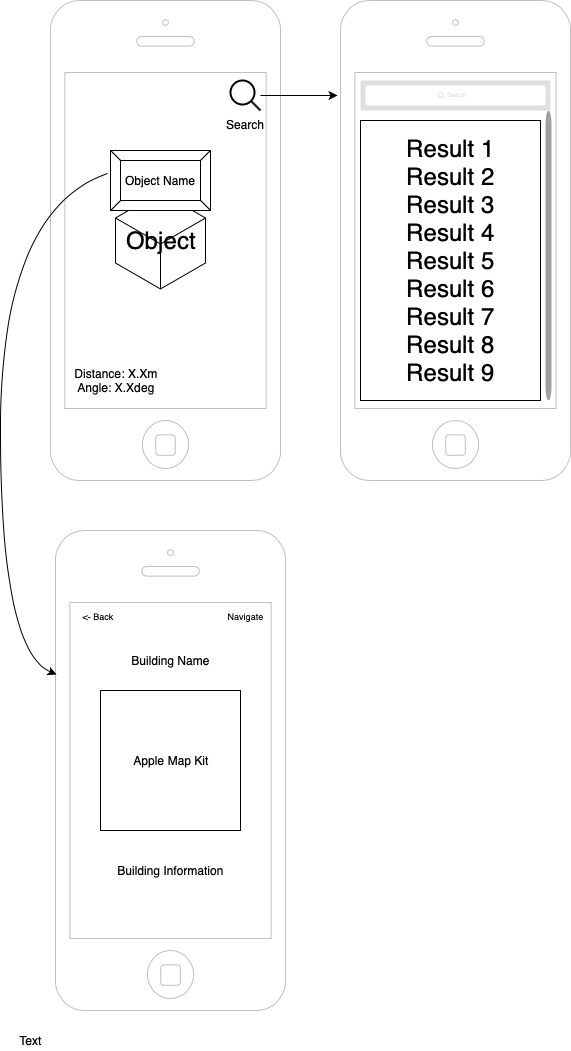

The diagram above was exported from draw.io. Its source (the exported page's mxGraphModel, read from the mxfile embedded in the PNG):
<mxGraphModel dx="570" dy="503" grid="1" gridSize="10" guides="1" tooltips="1" connect="1" arrows="1" fold="1" page="1" pageScale="1" pageWidth="850" pageHeight="1100" math="0" shadow="0">
  <root>
    <mxCell id="0" />
    <mxCell id="1" parent="0" />
    <mxCell id="Lv6eN5LMdz57oVApkooM-20" value="" style="html=1;verticalLabelPosition=bottom;labelBackgroundColor=#ffffff;verticalAlign=top;shadow=0;dashed=0;strokeWidth=1;shape=mxgraph.ios7.misc.iphone;fillColor=#ffffff;strokeColor=#c0c0c0;" parent="1" vertex="1">
      <mxGeometry x="360" width="230" height="480" as="geometry" />
    </mxCell>
    <mxCell id="Lv6eN5LMdz57oVApkooM-19" value="" style="html=1;verticalLabelPosition=bottom;labelBackgroundColor=#ffffff;verticalAlign=top;shadow=0;dashed=0;strokeWidth=1;shape=mxgraph.ios7.misc.iphone;fillColor=#ffffff;strokeColor=#c0c0c0;" parent="1" vertex="1">
      <mxGeometry x="70" width="230" height="480" as="geometry" />
    </mxCell>
    <mxCell id="Lv6eN5LMdz57oVApkooM-146" style="edgeStyle=orthogonalEdgeStyle;rounded=0;orthogonalLoop=1;jettySize=auto;html=1;entryX=-0.013;entryY=0.198;entryDx=0;entryDy=0;entryPerimeter=0;" parent="1" source="Lv6eN5LMdz57oVApkooM-4" target="Lv6eN5LMdz57oVApkooM-20" edge="1">
      <mxGeometry relative="1" as="geometry" />
    </mxCell>
    <mxCell id="Lv6eN5LMdz57oVApkooM-4" value="Search" style="html=1;verticalLabelPosition=bottom;align=center;labelBackgroundColor=#ffffff;verticalAlign=top;strokeWidth=2;strokeColor=#000000;fillColor=#ffffff;shadow=0;dashed=0;shape=mxgraph.ios7.icons.looking_glass;fontFamily=Helvetica;fontSize=12;fontColor=#000000;" parent="1" vertex="1">
      <mxGeometry x="250" y="80" width="30" height="30" as="geometry" />
    </mxCell>
    <UserObject label="Distance: X.Xm&lt;br&gt;Angle: X.Xdeg&lt;br&gt;" placeholders="1" name="Variable" id="Lv6eN5LMdz57oVApkooM-5">
      <mxCell style="text;html=1;strokeColor=none;fillColor=none;align=center;verticalAlign=middle;whiteSpace=wrap;overflow=hidden;" parent="1" vertex="1">
        <mxGeometry x="90" y="360" width="90" height="40" as="geometry" />
      </mxCell>
    </UserObject>
    <mxCell id="Lv6eN5LMdz57oVApkooM-10" value="&lt;font style=&quot;font-size: 24px&quot;&gt;Object&lt;/font&gt;" style="html=1;whiteSpace=wrap;aspect=fixed;shape=isoCube;backgroundOutline=1;" parent="1" vertex="1">
      <mxGeometry x="135" y="190" width="90" height="100" as="geometry" />
    </mxCell>
    <mxCell id="Lv6eN5LMdz57oVApkooM-13" value="Object Name" style="labelPosition=center;verticalLabelPosition=middle;align=center;html=1;shape=mxgraph.basic.button;dx=10;" parent="1" vertex="1">
      <mxGeometry x="130" y="150" width="100" height="60" as="geometry" />
    </mxCell>
    <mxCell id="Lv6eN5LMdz57oVApkooM-22" value="" style="html=1;verticalLabelPosition=bottom;labelBackgroundColor=#ffffff;verticalAlign=top;shadow=0;dashed=0;strokeWidth=2;shape=mxgraph.ios7.misc.scroll_(vertical);fillColor=#a0a0a0;" parent="1" vertex="1">
      <mxGeometry x="565" y="110" width="6" height="290" as="geometry" />
    </mxCell>
    <mxCell id="Lv6eN5LMdz57oVApkooM-23" value="" style="shape=rect;fillColor=#e0e0e0;strokeColor=none;" parent="1" vertex="1">
      <mxGeometry x="380" y="80" width="190" height="30" as="geometry" />
    </mxCell>
    <mxCell id="Lv6eN5LMdz57oVApkooM-24" value="" style="html=1;strokeWidth=1;shadow=0;dashed=0;shape=mxgraph.ios7ui.marginRect;rx=3;ry=3;rectMargin=5;fillColor=#ffffff;strokeColor=none;" parent="Lv6eN5LMdz57oVApkooM-23" vertex="1">
      <mxGeometry width="190" height="30" as="geometry" />
    </mxCell>
    <mxCell id="Lv6eN5LMdz57oVApkooM-25" value="Search" style="shape=mxgraph.ios7.icons.looking_glass;strokeColor=#e0e0e0;fillColor=none;fontColor=#e0e0e0;labelPosition=right;verticalLabelPosition=middle;align=left;verticalAlign=middle;fontSize=6;fontStyle=0;spacingTop=2;" parent="Lv6eN5LMdz57oVApkooM-23" vertex="1">
      <mxGeometry x="0.5" y="0.5" width="6" height="6" relative="1" as="geometry">
        <mxPoint x="-17" y="-3" as="offset" />
      </mxGeometry>
    </mxCell>
    <mxCell id="Lv6eN5LMdz57oVApkooM-147" value="Result 1&lt;br&gt;Result 2&lt;br&gt;Result 3&lt;br&gt;Result 4&lt;br&gt;Result 5&lt;br&gt;Result 6&lt;br&gt;Result 7&lt;br&gt;Result 8&lt;br&gt;Result 9&lt;br&gt;" style="rounded=0;whiteSpace=wrap;html=1;fontSize=24;" parent="1" vertex="1">
      <mxGeometry x="380" y="120" width="180" height="280" as="geometry" />
    </mxCell>
    <mxCell id="_Q20oWRIGzoNfbCUc_Ao-1" value="" style="html=1;verticalLabelPosition=bottom;labelBackgroundColor=#ffffff;verticalAlign=top;shadow=0;dashed=0;strokeWidth=1;shape=mxgraph.ios7.misc.iphone;fillColor=#ffffff;strokeColor=#c0c0c0;" vertex="1" parent="1">
      <mxGeometry x="75" y="530" width="230" height="480" as="geometry" />
    </mxCell>
    <mxCell id="_Q20oWRIGzoNfbCUc_Ao-6" value="" style="curved=1;endArrow=classic;html=1;entryX=0.004;entryY=0.3;entryDx=0;entryDy=0;entryPerimeter=0;exitX=-0.03;exitY=0.383;exitDx=0;exitDy=0;exitPerimeter=0;" edge="1" parent="1" source="Lv6eN5LMdz57oVApkooM-13" target="_Q20oWRIGzoNfbCUc_Ao-1">
      <mxGeometry width="50" height="50" relative="1" as="geometry">
        <mxPoint x="70" y="1080" as="sourcePoint" />
        <mxPoint x="120" y="1030" as="targetPoint" />
        <Array as="points">
          <mxPoint x="20" y="210" />
          <mxPoint x="20" y="650" />
        </Array>
      </mxGeometry>
    </mxCell>
    <mxCell id="_Q20oWRIGzoNfbCUc_Ao-8" value="&lt;font style=&quot;font-size: 9px&quot;&gt;&amp;lt;- Back&lt;/font&gt;" style="text;html=1;strokeColor=none;fillColor=none;align=center;verticalAlign=middle;whiteSpace=wrap;rounded=0;" vertex="1" parent="1">
      <mxGeometry x="95" y="610" width="45" height="10" as="geometry" />
    </mxCell>
    <mxCell id="_Q20oWRIGzoNfbCUc_Ao-9" value="&lt;font style=&quot;font-size: 9px&quot;&gt;Navigate&lt;/font&gt;" style="text;html=1;strokeColor=none;fillColor=none;align=center;verticalAlign=middle;whiteSpace=wrap;rounded=0;" vertex="1" parent="1">
      <mxGeometry x="245" y="605" width="40" height="20" as="geometry" />
    </mxCell>
    <mxCell id="_Q20oWRIGzoNfbCUc_Ao-10" value="Text" style="text;html=1;strokeColor=none;fillColor=none;align=center;verticalAlign=middle;whiteSpace=wrap;rounded=0;" vertex="1" parent="1">
      <mxGeometry x="30" y="1030" width="40" height="20" as="geometry" />
    </mxCell>
    <mxCell id="_Q20oWRIGzoNfbCUc_Ao-13" value="Apple Map Kit" style="whiteSpace=wrap;html=1;aspect=fixed;" vertex="1" parent="1">
      <mxGeometry x="120" y="690" width="140" height="140" as="geometry" />
    </mxCell>
    <mxCell id="_Q20oWRIGzoNfbCUc_Ao-16" value="Building Name" style="text;html=1;strokeColor=none;fillColor=none;align=center;verticalAlign=middle;whiteSpace=wrap;rounded=0;" vertex="1" parent="1">
      <mxGeometry x="140" y="650" width="100" height="20" as="geometry" />
    </mxCell>
    <mxCell id="_Q20oWRIGzoNfbCUc_Ao-17" value="Building Information" style="text;html=1;strokeColor=none;fillColor=none;align=center;verticalAlign=middle;whiteSpace=wrap;rounded=0;" vertex="1" parent="1">
      <mxGeometry x="122.5" y="860" width="135" height="20" as="geometry" />
    </mxCell>
  </root>
</mxGraphModel>